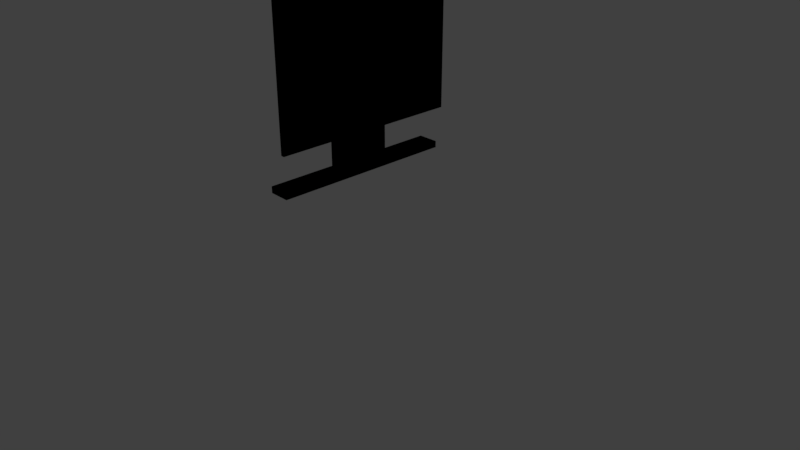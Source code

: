 # Source: Screen.blend  (saved by Blender 2.79.0; exported with 4.5.12 LTS)
import bpy
from mathutils import Matrix  # noqa: F401  (used for matrix-valued properties, if any)

bpy.ops.wm.read_factory_settings(use_empty=True)
scene = bpy.context.scene
scene.name = 'Scene'

# ---- collections
col_collection_1 = bpy.data.collections.new('Collection 1'); scene.collection.children.link(col_collection_1)

# ---- materials (node trees are filled in below, after node groups)
mat_notscreen = bpy.data.materials.new('NotScreen')
mat_notscreen.alpha_threshold = 0.0
mat_notscreen.use_transparent_shadow = False
mat_notscreen.diffuse_color = (0.0, 0.0, 0.0, 1.0)
mat_notscreen.roughness = 0.5
mat_notscreen.line_color = (0.0, 0.0, 0.0, 1.0)
mat_screen = bpy.data.materials.new('Screen')
mat_screen.alpha_threshold = 0.0
mat_screen.use_transparent_shadow = False
mat_screen.diffuse_color = (0.4228, 0.4228, 0.4228, 1.0)
mat_screen.roughness = 0.5

# ---- material node trees
mat_notscreen.use_nodes = True; mat_notscreen.node_tree.nodes.clear()
_N = mat_notscreen.node_tree.nodes; _L = mat_notscreen.node_tree.links
n0 = _N.new('NodeUndefined'); n0.name = 'Output'; n0.location = (300, 300)
n0.inputs[1].default_value = 1.0
n1 = _N.new('NodeUndefined'); n1.name = 'Material'; n1.location = (10, 300)
n1.inputs[0].default_value = (0.0, 0.0, 0.0, 1.0)
n1.inputs[1].default_value = (1.0, 1.0, 1.0, 1.0)
n1.inputs[2].default_value = 0.8
n1.inputs[3].default_value = (0.0, 0.0, 0.0)
_L.new(n1.outputs[0], n0.inputs[0])
mat_screen.use_nodes = True; mat_screen.node_tree.nodes.clear()
_N = mat_screen.node_tree.nodes; _L = mat_screen.node_tree.links
n0 = _N.new('NodeUndefined'); n0.name = 'Output'; n0.location = (300, 300)
n0.inputs[1].default_value = 1.0
n1 = _N.new('NodeUndefined'); n1.name = 'Material'; n1.location = (10, 300)
n1.inputs[0].default_value = (0.4228, 0.4228, 0.4228, 1.0)
n1.inputs[1].default_value = (1.0, 1.0, 1.0, 1.0)
n1.inputs[2].default_value = 0.8
n1.inputs[3].default_value = (0.0, 0.0, 0.0)
_L.new(n1.outputs[0], n0.inputs[0])

# ---- world
world_world = bpy.data.worlds.new('World'); scene.world = world_world
world_world.color = (0.05088, 0.05088, 0.05088)
world_world.use_sun_shadow = False
world_world.sun_shadow_jitter_overblur = 0.0
world_world.cycles.sampling_method = 'MANUAL'

# ---- cameras
cam_camera = bpy.data.cameras.new('Camera')
cam_camera.clip_end = 100.0
cam_camera.lens = 35.0
cam_camera.sensor_width = 32.0
cam_camera.sensor_height = 18.0
cam_camera.ortho_scale = 7.314
cam_camera.dof.focus_distance = 0.0
cam_camera.dof.aperture_fstop = 128.0

# ---- lights
light_lamp = bpy.data.lights.new('Lamp', 'POINT')
light_lamp.transmission_factor = 0.0
light_lamp.cutoff_distance = 30.0
light_lamp.energy = 100.0
light_lamp.shadow_buffer_clip_start = 1.001
light_lamp.shadow_soft_size = 0.1
light_lamp.shadow_maximum_resolution = 0.006
light_lamp.use_absolute_resolution = True

# ---- meshes
me_cube = bpy.data.meshes.new('Cube')
me_cube.from_pydata([(1.0, 1.0, -1.0), (1.0, -1.0, -1.0), (-1.0, -1.0, -1.0), (-1.0, 1.0, -1.0), (1.0, 1.0, 1.0), (1.0, -1.0, 1.0), (-1.0, -1.0, 1.0), (-1.0, 1.0, 1.0), (1.0, 1.429e-07, -1.0), (1.788e-07, 1.0, -1.0), (1.0, 1.0, 0.0), (0.0, -1.0, -1.0), (1.0, -1.0, 0.0), (-1.0, 2.98e-07, -1.0), (-1.0, -1.0, 0.0), (-1.0, 1.0, 0.0), (1.0, -7.602e-07, 1.0), (2.384e-07, 1.0, 1.0), (-5.364e-07, -1.0, 1.0), (-1.0, 1.788e-07, 1.0), (2.384e-07, 1.0, 0.0), (-1.0, 2.384e-07, 0.0), (-2.98e-07, -1.0, 0.0), (0.1483, -3.087e-07, 0.0), (-1.49e-07, -1.788e-07, 1.0), (5.96e-08, 1.192e-07, -1.0), (-0.5, 1.0, -1.0), (1.0, 1.0, 0.5), (-0.5, -1.0, -1.0), (1.0, -1.0, 0.5), (-1.0, 0.5, -1.0), (-1.0, -1.0, 0.5), (-1.0, 1.0, 0.5), (1.0, -0.947, 1.0), (-0.5, 1.0, 1.0), (-0.5, -1.0, 1.0), (-1.0, 0.5, 1.0), (1.0, 0.947, -1.0), (0.5, 1.0, -1.0), (1.0, 1.0, -0.5), (0.5, -1.0, -1.0), (1.0, -1.0, -0.5), (-1.0, -0.5, -1.0), (-1.0, -1.0, -0.5), (-1.0, 1.0, -0.5), (1.0, 0.9361, 1.0), (0.5, 1.0, 1.0), (0.5, -1.0, 1.0), (-1.0, -0.5, 1.0), (-0.5, 1.0, 0.0), (0.5, 1.0, 0.0), (2.384e-07, 1.0, 0.5), (2.086e-07, 1.0, -0.5), (-1.0, 0.5, 0.0), (-1.0, -0.5, 0.0), (-1.0, 2.682e-07, -0.5), (-1.0, 2.086e-07, 0.5), (-0.5, -1.0, 0.0), (0.5, -1.0, 0.0), (-1.49e-07, -1.0, -0.5), (-4.172e-07, -1.0, 0.5), (0.1483, -0.947, 0.0), (0.1483, 0.947, 0.0), (0.1483, -8.29e-08, -0.9387), (0.1483, -5.345e-07, 0.9387), (-3.427e-07, -0.5, 1.0), (4.47e-08, 0.5, 1.0), (0.5, -3.576e-07, 1.0), (-0.5, 0.0, 1.0), (-0.5, 2.086e-07, -1.0), (0.5, 2.98e-08, -1.0), (1.192e-07, 0.5, -1.0), (0.5, 0.5, -1.0), (-0.5, 0.5, -1.0), (-0.5, 0.5, 1.0), (0.5, 0.5, 1.0), (0.5, -0.5, 1.0), (0.1483, 0.947, 0.9387), (0.1483, 0.947, -0.9387), (0.1483, -0.947, -0.9387), (0.5, -1.0, 0.5), (0.5, -1.0, -0.5), (-0.5, -1.0, -0.5), (-1.0, -0.5, 0.5), (-1.0, -0.5, -0.5), (-1.0, 0.5, -0.5), (0.5, 1.0, -0.5), (0.5, 1.0, 0.5), (-0.5, 1.0, 0.5), (-0.5, 1.0, -0.5), (-1.0, 0.5, 0.5), (-0.5, -1.0, 0.5), (0.1483, -0.947, 0.9387), (-0.5, -0.5, 1.0), (-1.0, -0.25, -1.0), (-1.0, 2.831e-07, -0.75), (-1.0, 0.25, -1.0), (-1.0, -0.25, -0.5), (-1.0, -0.5, -0.75), (-1.0, 0.25, -0.5), (-1.0, 0.5, -0.75), (-1.0, 0.25, -0.75), (-1.0, -0.25, -0.75), (-12.13, -0.25, -1.0), (-12.13, 2.991e-07, -1.0), (-12.13, 2.842e-07, -0.75), (-12.13, 0.25, -1.0), (-12.13, 0.25, -0.75), (-12.13, -0.25, -0.75), (-1.0, -0.25, -1.555), (-1.0, 2.98e-07, -1.555), (-1.0, 0.25, -1.555), (-12.13, -0.25, -1.555), (-12.13, 2.991e-07, -1.555), (-12.13, 0.25, -1.555), (-1.0, 2.98e-07, -1.555), (-1.0, 0.25, -1.555), (-12.13, 2.991e-07, -1.555), (-12.13, 0.25, -1.555), (-1.0, -0.25, -1.47), (-1.0, 2.98e-07, -1.47), (-1.0, 0.25, -1.47), (-12.13, 0.25, -1.47), (-12.13, -0.25, -1.47), (-12.13, 2.991e-07, -1.47), (-1.0, 0.6261, -1.555), (-12.13, 0.6261, -1.555), (-1.0, 0.6261, -1.47), (-12.13, 0.6261, -1.47), (-1.0, -0.7641, -1.47), (-1.0, -0.7641, -1.555), (-12.13, -0.7641, -1.555), (-12.13, -0.7641, -1.47), (-1.0, 0.9015, -1.555), (-12.13, 0.9015, -1.555), (-1.0, 0.9015, -1.47), (-12.13, 0.9015, -1.47), (-1.0, -0.9738, -1.47), (-1.0, -0.9738, -1.555), (-12.13, -0.9738, -1.555), (-12.13, -0.9738, -1.47), (-1.0, 0.9687, -1.555), (-12.13, 0.9687, -1.555), (-1.0, 0.9687, -1.47), (-12.13, 0.9687, -1.47)], [(45, 47)], [(93, 48, 6, 35), (91, 35, 6, 31), (90, 36, 7, 32), (89, 26, 3, 44), (88, 49, 15, 32), (87, 50, 20, 51), (86, 38, 9, 52), (85, 53, 15, 44), (84, 54, 21, 55, 97), (83, 48, 19, 56), (82, 57, 14, 43), (81, 58, 22, 59), (18, 60, 80, 47), (41, 1, 79, 61, 12), (78, 62, 23, 63), (76, 65, 18, 47), (75, 66, 24, 67), (74, 36, 19, 68), (73, 69, 13, 96, 30), (72, 70, 25, 71), (38, 72, 71, 9), (0, 37, 72, 38), (37, 8, 70, 72), (26, 73, 30, 3), (9, 71, 73, 26), (71, 25, 69, 73), (66, 74, 68, 24), (17, 34, 74, 66), (34, 7, 36, 74), (45, 75, 67, 16), (4, 46, 75, 45), (46, 17, 66, 75), (33, 76, 47, 5), (16, 67, 76, 33), (67, 24, 65, 76), (62, 77, 64, 23), (63, 23, 61, 79), (58, 80, 60, 22), (12, 29, 80, 58), (80, 29, 5, 47), (40, 81, 59, 11), (1, 41, 81, 40), (41, 12, 58, 81), (28, 82, 43, 2), (11, 59, 82, 28), (59, 22, 57, 82), (54, 83, 56, 21), (14, 31, 83, 54), (31, 6, 48, 83), (102, 97, 55, 95), (2, 43, 84, 98, 42), (43, 14, 54, 84), (30, 100, 85, 44, 3), (101, 99, 85, 100), (55, 21, 53, 85, 99), (50, 86, 52, 20), (10, 39, 86, 50), (39, 0, 38, 86), (46, 87, 51, 17), (4, 27, 87, 46), (27, 10, 50, 87), (34, 88, 32, 7), (17, 51, 88, 34), (51, 20, 49, 88), (49, 89, 44, 15), (20, 52, 89, 49), (52, 9, 26, 89), (53, 90, 32, 15), (21, 56, 90, 53), (56, 19, 36, 90), (57, 91, 31, 14), (22, 60, 91, 57), (60, 18, 35, 91), (23, 64, 92, 61), (64, 77, 4, 5, 92), (65, 93, 35, 18), (24, 68, 93, 65), (68, 19, 48, 93), (63, 79, 1, 8), (8, 37, 0, 78, 63), (29, 12, 61, 92, 5), (8, 1, 2, 13), (27, 4, 77, 62, 10), (39, 10, 15, 62, 78, 0), (96, 101, 100, 30), (111, 114, 126, 125), (95, 55, 99, 101), (102, 95, 105, 108), (42, 98, 102, 94), (98, 84, 97, 102), (104, 105, 107, 106), (103, 108, 105, 104), (101, 96, 106, 107), (95, 101, 107, 105), (94, 102, 108, 103), (120, 119, 109, 110), (110, 109, 112, 113), (114, 111, 116, 118), (112, 109, 130, 131), (124, 122, 114, 113), (123, 124, 113, 112), (121, 120, 110, 111), (116, 115, 117, 118), (110, 113, 117, 115), (113, 114, 118, 117), (111, 110, 115, 116), (96, 13, 120, 121), (103, 104, 124, 123), (104, 106, 122, 124), (94, 103, 123, 119), (13, 94, 119, 120), (106, 96, 121, 122), (128, 127, 135, 136), (122, 121, 127, 128), (114, 122, 128, 126), (121, 111, 125, 127), (132, 131, 139, 140), (119, 123, 132, 129), (123, 112, 131, 132), (109, 119, 129, 130), (134, 136, 144, 142), (127, 125, 133, 135), (126, 128, 136, 134), (125, 126, 134, 133), (137, 140, 139, 138), (130, 129, 137, 138), (129, 132, 140, 137), (131, 130, 138, 139), (144, 143, 141, 142), (133, 134, 142, 141), (136, 135, 143, 144), (135, 133, 141, 143)])
me_cube.polygons.foreach_set('material_index', [0, 0, 0, 0, 0, 0, 0, 0, 0, 0, 0, 0, 0, 0, 1, 0, 0, 0, 0, 0, 0, 0, 0, 0, 0, 0, 0, 0, 0, 0, 0, 0, 0, 0, 0, 1, 1, 0, 0, 0, 0, 0, 0, 0, 0, 0, 0, 0, 0, 0, 0, 0, 0, 0, 0, 0, 0, 0, 0, 0, 0, 0, 0, 0, 0, 0, 0, 0, 0, 0, 0, 0, 0, 1, 0, 0, 0, 0, 0, 0, 0, 0, 0, 0, 0, 0, 0, 0, 0, 0, 0, 0, 0, 0, 0, 0, 0, 0, 0, 0, 0, 0, 0, 0, 0, 0, 0, 0, 0, 0, 0, 0, 0, 0, 0, 0, 0, 0, 0, 0, 0, 0, 0, 0, 0, 0, 0, 0, 0, 0, 0, 0])
_uv = me_cube.uv_layers.new(name='UVMap')
_uv.uv.foreach_set('vector', [0.9642, 0.01715, 0.9618, 0.01775, 0.9619, 0.01672, 0.9637, 0.01614, 0.9625, 0.01485, 0.9637, 0.01614, 0.9619, 0.01672, 0.9601, 0.01628, 0.9604, 0.02101, 0.9629, 0.01979, 0.9636, 0.02036, 0.9623, 0.02145, 0.962, 0.02551, 0.9603, 0.02844, 0.9559, 0.02744, 0.9577, 0.02541, 0.9649, 0.02124, 0.9636, 0.02314, 0.9602, 0.02321, 0.9623, 0.02145, 0.9722, 0.01945, 0.971, 0.0217, 0.9673, 0.02261, 0.9683, 0.02053, 0.9703, 0.02394, 0.9705, 0.02645, 0.9658, 0.02816, 0.9663, 0.02505, 0.9528, 0.02548, 0.9572, 0.02284, 0.9602, 0.02321, 0.9577, 0.02541, 0.9487, 0.02073, 0.955, 0.01898, 0.9552, 0.02165, 0.9497, 0.02483, 0.9487, 0.02371, 0.959, 0.01824, 0.9618, 0.01775, 0.9622, 0.01889, 0.9592, 0.01995, 0.9579, 0.008633, 0.9606, 0.01266, 0.9569, 0.01531, 0.9519, 0.01332, 0.9711, 0.009773, 0.9694, 0.01278, 0.9652, 0.01184, 0.965, 0.007575, 0.9662, 0.01581, 0.9657, 0.01433, 0.9688, 0.01483, 0.9686, 0.01612, 0.9746, 0.01368, 0.9791, 0.01385, 0.9765, 0.01676, 0.9743, 0.01692, 0.9724, 0.01467, 0.9754, 0.02186, 0.9758, 0.01996, 0.9756, 0.01913, 0.9768, 0.0206, 0.969, 0.0164, 0.9667, 0.01667, 0.9662, 0.01581, 0.9686, 0.01612, 0.971, 0.01672, 0.9681, 0.01794, 0.9673, 0.0173, 0.9696, 0.01652, 0.9653, 0.01891, 0.9629, 0.01979, 0.9622, 0.01889, 0.9647, 0.01806, 0.9577, 0.03265, 0.9548, 0.041, 0.9431, 0.03345, 0.9434, 0.02699, 0.9496, 0.02847, 0.9725, 0.0293, 0.9772, 0.03375, 0.9678, 0.04063, 0.9659, 0.03268, 0.9705, 0.02645, 0.9725, 0.0293, 0.9659, 0.03268, 0.9658, 0.02816, 0.9737, 0.02442, 0.9736, 0.02441, 0.9725, 0.0293, 0.9705, 0.02645, 0.9736, 0.02441, 0.9794, 0.02414, 0.9772, 0.03375, 0.9725, 0.0293, 0.9603, 0.02844, 0.9577, 0.03265, 0.9496, 0.02847, 0.9559, 0.02744, 0.9658, 0.02816, 0.9659, 0.03268, 0.9577, 0.03265, 0.9603, 0.02844, 0.9659, 0.03268, 0.9678, 0.04063, 0.9548, 0.041, 0.9577, 0.03265, 0.9681, 0.01794, 0.9653, 0.01891, 0.9647, 0.01806, 0.9673, 0.0173, 0.9687, 0.01883, 0.9656, 0.01983, 0.9653, 0.01891, 0.9681, 0.01794, 0.9656, 0.01983, 0.9636, 0.02036, 0.9629, 0.01979, 0.9653, 0.01891, 0.9752, 0.01542, 0.971, 0.01672, 0.9696, 0.01652, 0.9712, 0.01567, 0.9825, 0.01568, 0.9727, 0.01702, 0.971, 0.01672, 0.9752, 0.01542, 0.9727, 0.01702, 0.9687, 0.01883, 0.9681, 0.01794, 0.971, 0.01672, 0.9706, 0.01658, 0.969, 0.0164, 0.9686, 0.01612, 0.9715, 0.01777, 0.9712, 0.01567, 0.9696, 0.01652, 0.969, 0.0164, 0.9706, 0.01658, 0.9696, 0.01652, 0.9673, 0.0173, 0.9667, 0.01667, 0.969, 0.0164, 0.9758, 0.01996, 0.9784, 0.01828, 0.9754, 0.019, 0.9756, 0.01913, 0.9768, 0.0206, 0.9756, 0.01913, 0.9743, 0.01692, 0.9765, 0.01676, 0.9694, 0.01278, 0.9688, 0.01483, 0.9657, 0.01433, 0.9652, 0.01184, 0.9724, 0.01467, 0.9716, 0.01609, 0.9688, 0.01483, 0.9694, 0.01278, 0.9688, 0.01483, 0.9716, 0.01609, 0.9715, 0.01777, 0.9686, 0.01612, 0.9752, 0.005061, 0.9711, 0.009773, 0.965, 0.007575, 0.9659, 5.666e-05, 0.9791, 0.01385, 0.9746, 0.01368, 0.9711, 0.009773, 0.9752, 0.005061, 0.9746, 0.01368, 0.9724, 0.01467, 0.9694, 0.01278, 0.9711, 0.009773, 0.9543, 0.000976, 0.9579, 0.008633, 0.9519, 0.01332, 0.9439, 0.008616, 0.9659, 5.666e-05, 0.965, 0.007575, 0.9579, 0.008633, 0.9543, 0.000976, 0.965, 0.007575, 0.9652, 0.01184, 0.9606, 0.01266, 0.9579, 0.008633, 0.955, 0.01898, 0.959, 0.01824, 0.9592, 0.01995, 0.9552, 0.02165, 0.9569, 0.01531, 0.9601, 0.01628, 0.959, 0.01824, 0.955, 0.01898, 0.9601, 0.01628, 0.9619, 0.01672, 0.9618, 0.01775, 0.959, 0.01824, 0.9444, 0.0288, 0.9487, 0.02371, 0.9497, 0.02483, 0.9468, 0.02731, 0.9439, 0.008616, 0.9519, 0.01332, 0.9487, 0.02073, 0.9421, 0.02255, 0.9388, 0.02229, 0.9519, 0.01332, 0.9569, 0.01531, 0.955, 0.01898, 0.9487, 0.02073, 0.9496, 0.02847, 0.9509, 0.02681, 0.9528, 0.02548, 0.9577, 0.02541, 0.9559, 0.02744, 0.9472, 0.0264, 0.9506, 0.0251, 0.9528, 0.02548, 0.9509, 0.02681, 0.9497, 0.02483, 0.9552, 0.02165, 0.9572, 0.02284, 0.9528, 0.02548, 0.9506, 0.0251, 0.971, 0.0217, 0.9703, 0.02394, 0.9663, 0.02505, 0.9673, 0.02261, 0.9741, 0.02081, 0.9733, 0.02254, 0.9703, 0.02394, 0.971, 0.0217, 0.9733, 0.02254, 0.9737, 0.02442, 0.9705, 0.02645, 0.9703, 0.02394, 0.9727, 0.01702, 0.9722, 0.01945, 0.9683, 0.02053, 0.9687, 0.01883, 0.9825, 0.01568, 0.9766, 0.01855, 0.9722, 0.01945, 0.9727, 0.01702, 0.9766, 0.01855, 0.9741, 0.02081, 0.971, 0.0217, 0.9722, 0.01945, 0.9656, 0.01983, 0.9649, 0.02124, 0.9623, 0.02145, 0.9636, 0.02036, 0.9687, 0.01883, 0.9683, 0.02053, 0.9649, 0.02124, 0.9656, 0.01983, 0.9683, 0.02053, 0.9673, 0.02261, 0.9636, 0.02314, 0.9649, 0.02124, 0.9636, 0.02314, 0.962, 0.02551, 0.9577, 0.02541, 0.9602, 0.02321, 0.9673, 0.02261, 0.9663, 0.02505, 0.962, 0.02551, 0.9636, 0.02314, 0.9663, 0.02505, 0.9658, 0.02816, 0.9603, 0.02844, 0.962, 0.02551, 0.9572, 0.02284, 0.9604, 0.02101, 0.9623, 0.02145, 0.9602, 0.02321, 0.9552, 0.02165, 0.9592, 0.01995, 0.9604, 0.02101, 0.9572, 0.02284, 0.9592, 0.01995, 0.9622, 0.01889, 0.9629, 0.01979, 0.9604, 0.02101, 0.9606, 0.01266, 0.9625, 0.01485, 0.9601, 0.01628, 0.9569, 0.01531, 0.9652, 0.01184, 0.9657, 0.01433, 0.9625, 0.01485, 0.9606, 0.01266, 0.9657, 0.01433, 0.9662, 0.01581, 0.9637, 0.01614, 0.9625, 0.01485, 0.9756, 0.01913, 0.9754, 0.019, 0.9734, 0.0179, 0.9743, 0.01692, 0.9754, 0.019, 0.9784, 0.01828, 0.9825, 0.01568, 0.9715, 0.01777, 0.9734, 0.0179, 0.9667, 0.01667, 0.9642, 0.01715, 0.9637, 0.01614, 0.9662, 0.01581, 0.9673, 0.0173, 0.9647, 0.01806, 0.9642, 0.01715, 0.9667, 0.01667, 0.9647, 0.01806, 0.9622, 0.01889, 0.9618, 0.01775, 0.9642, 0.01715, 0.9768, 0.0206, 0.9765, 0.01676, 0.9791, 0.01385, 0.9794, 0.02414, 0.9794, 0.02414, 0.9736, 0.02441, 0.9737, 0.02442, 0.9754, 0.02186, 0.9768, 0.0206, 0.9716, 0.01609, 0.9724, 0.01467, 0.9743, 0.01692, 0.9734, 0.0179, 0.9715, 0.01777, 0.9794, 0.02414, 0.9791, 0.01385, 0.9997, 0.01335, 0.9999, 0.02364, 0.9766, 0.01855, 0.9825, 0.01568, 0.9784, 0.01828, 0.9758, 0.01996, 0.9741, 0.02081, 0.9733, 0.02254, 0.06588, 0.3109, 5.666e-05, 0.3109, 0.03785, 0.3092, 0.9754, 0.02186, 0.9737, 0.02442, 0.9434, 0.02699, 0.9472, 0.0264, 0.9509, 0.02681, 0.9496, 0.02847, 0.94, 0.0406, 0.02278, 0.3064, 0.02369, 0.3018, 0.9369, 0.03737, 0.9468, 0.02731, 0.9497, 0.02483, 0.9506, 0.0251, 0.9472, 0.0264, 0.9444, 0.0288, 0.9468, 0.02731, 5.666e-05, 0.3049, 0.008174, 0.3091, 0.9388, 0.02229, 0.9421, 0.02255, 0.9444, 0.0288, 0.9388, 0.03513, 0.9421, 0.02255, 0.9487, 0.02073, 0.9487, 0.02371, 0.9444, 0.0288, 0.01139, 0.3012, 5.666e-05, 0.3049, 0.004239, 0.2972, 0.01147, 0.2933, 0.0167, 0.3081, 0.008174, 0.3091, 5.666e-05, 0.3049, 0.01139, 0.3012, 0.9472, 0.0264, 0.9434, 0.02699, 0.01147, 0.2933, 0.004239, 0.2972, 0.9468, 0.02731, 0.9472, 0.0264, 0.004239, 0.2972, 5.666e-05, 0.3049, 0.9388, 0.03513, 0.9444, 0.0288, 0.008174, 0.3091, 0.0167, 0.3081, 0.9362, 0.02888, 0.931, 0.02776, 0.9293, 0.022, 0.9352, 0.025, 0.9352, 0.025, 0.9293, 0.022, 0.02066, 0.2889, 0.01789, 0.293, 0.02278, 0.3064, 0.94, 0.0406, 0.9371, 0.03156, 0.02031, 0.298, 0.02066, 0.2889, 0.9293, 0.022, 0.9294, 0.02992, 0.02473, 0.2959, 0.01864, 0.2963, 0.02139, 0.3018, 0.02278, 0.3064, 0.01789, 0.293, 0.02184, 0.2954, 0.01864, 0.2963, 0.01789, 0.293, 0.02066, 0.2889, 0.9388, 0.03658, 0.9362, 0.02888, 0.9352, 0.025, 0.94, 0.0406, 0.9371, 0.03156, 0.9376, 0.03394, 0.02083, 0.3015, 0.02031, 0.298, 0.9352, 0.025, 0.01789, 0.293, 0.02083, 0.3015, 0.9376, 0.03394, 0.01789, 0.293, 0.02278, 0.3064, 0.02031, 0.298, 0.02083, 0.3015, 0.94, 0.0406, 0.9352, 0.025, 0.9376, 0.03394, 0.9371, 0.03156, 0.9434, 0.02699, 0.9431, 0.03345, 0.9362, 0.02888, 0.9388, 0.03658, 0.0167, 0.3081, 0.01139, 0.3012, 0.01864, 0.2963, 0.02184, 0.2954, 0.01139, 0.3012, 0.01147, 0.2933, 0.02139, 0.3018, 0.01864, 0.2963, 0.9388, 0.03513, 0.0167, 0.3081, 0.02184, 0.2954, 0.931, 0.02776, 0.9431, 0.03345, 0.9388, 0.03513, 0.931, 0.02776, 0.9362, 0.02888, 0.01147, 0.2933, 0.9434, 0.02699, 0.9388, 0.03658, 0.02139, 0.3018, 0.02469, 0.3052, 0.9379, 0.04098, 0.9395, 0.04312, 0.0245, 0.308, 0.02139, 0.3018, 0.9388, 0.03658, 0.9379, 0.04098, 0.02469, 0.3052, 0.02278, 0.3064, 0.02139, 0.3018, 0.02469, 0.3052, 0.02369, 0.3018, 0.9388, 0.03658, 0.94, 0.0406, 0.9369, 0.03737, 0.9379, 0.04098, 0.02202, 0.2872, 0.02473, 0.2959, 0.02242, 0.2954, 0.02047, 0.2889, 0.931, 0.02776, 0.02184, 0.2954, 0.02202, 0.2872, 0.9268, 0.02106, 0.02184, 0.2954, 0.02066, 0.2889, 0.02473, 0.2959, 0.02202, 0.2872, 0.9293, 0.022, 0.931, 0.02776, 0.9268, 0.02106, 0.9294, 0.02992, 0.02207, 0.2996, 0.0245, 0.308, 0.02208, 0.3056, 0.02127, 0.3028, 0.9379, 0.04098, 0.9369, 0.03737, 0.9371, 0.03469, 0.9395, 0.04312, 0.02369, 0.3018, 0.02469, 0.3052, 0.0245, 0.308, 0.02207, 0.2996, 0.9369, 0.03737, 0.02369, 0.3018, 0.02207, 0.2996, 0.9371, 0.03469, 0.9291, 0.02164, 0.02047, 0.2889, 0.02242, 0.2954, 0.931, 0.02818, 0.9294, 0.02992, 0.9268, 0.02106, 0.9291, 0.02164, 0.931, 0.02818, 0.9268, 0.02106, 0.02202, 0.2872, 0.02047, 0.2889, 0.9291, 0.02164, 0.02473, 0.2959, 0.9294, 0.02992, 0.931, 0.02818, 0.02242, 0.2954, 0.02208, 0.3056, 0.9403, 0.03983, 0.9395, 0.03702, 0.02127, 0.3028, 0.9371, 0.03469, 0.02207, 0.2996, 0.02127, 0.3028, 0.9395, 0.03702, 0.0245, 0.308, 0.9395, 0.04312, 0.9403, 0.03983, 0.02208, 0.3056, 0.9395, 0.04312, 0.9371, 0.03469, 0.9395, 0.03702, 0.9403, 0.03983])
me_cube.materials.append(mat_notscreen)
me_cube.materials.append(mat_screen)
me_cube.use_remesh_preserve_volume = False
me_cube.use_remesh_preserve_attributes = False
me_cube.use_mirror_vertex_groups = False
me_cube.update()

# ---- objects
ob_cube = bpy.data.objects.new('Cube', me_cube)
ob_lamp = bpy.data.objects.new('Lamp', light_lamp)
ob_camera = bpy.data.objects.new('Camera', cam_camera)

# ---- transforms, parenting, visibility, modifiers, constraints
ob_cube.location = (0.0, 0.0, 2.69)
ob_cube.scale = (0.025, 1.25, 1.0)
ob_cube.lock_rotations_4d = False
ob_cube.empty_display_type = 'ARROWS'
ob_cube.lineart.crease_threshold = 0.0
ob_lamp.location = (4.076, 1.005, 5.904)
ob_lamp.rotation_euler = (0.6503, 0.05522, 1.866)
ob_lamp.lock_rotations_4d = False
ob_lamp.empty_display_type = 'ARROWS'
ob_lamp.color = (0.0, 0.0, 0.0, 0.0)
ob_lamp.lineart.crease_threshold = 0.0
ob_camera.location = (7.481, -6.508, 5.344)
ob_camera.rotation_euler = (1.109, 0.0, 0.8149)
ob_camera.lock_rotations_4d = False
ob_camera.empty_display_type = 'ARROWS'
ob_camera.color = (0.0, 0.0, 0.0, 0.0)
ob_camera.display_type = 'WIRE'
ob_camera.lineart.crease_threshold = 0.0

# ---- collection membership
col_collection_1.objects.link(ob_cube)
col_collection_1.objects.link(ob_lamp)
col_collection_1.objects.link(ob_camera)

# ---- scene / render settings (as saved in the file)
scene.camera = ob_camera
scene.frame_start = 1; scene.frame_end = 250; scene.frame_set(1)
scene.render.engine = 'BLENDER_EEVEE_NEXT'
scene.render.resolution_percentage = 50
scene.render.dither_intensity = 0.0
scene.cycles.use_denoising = False
scene.cycles.samples = 128
scene.cycles.sampling_pattern = 'TABULATED_SOBOL'
scene.cycles.use_adaptive_sampling = False
scene.cycles.use_light_tree = False
scene.cycles.blur_glossy = 0.0
scene.cycles.sample_clamp_indirect = 0.0
scene.view_settings.view_transform = 'Standard'
bpy.context.view_layer.update()
